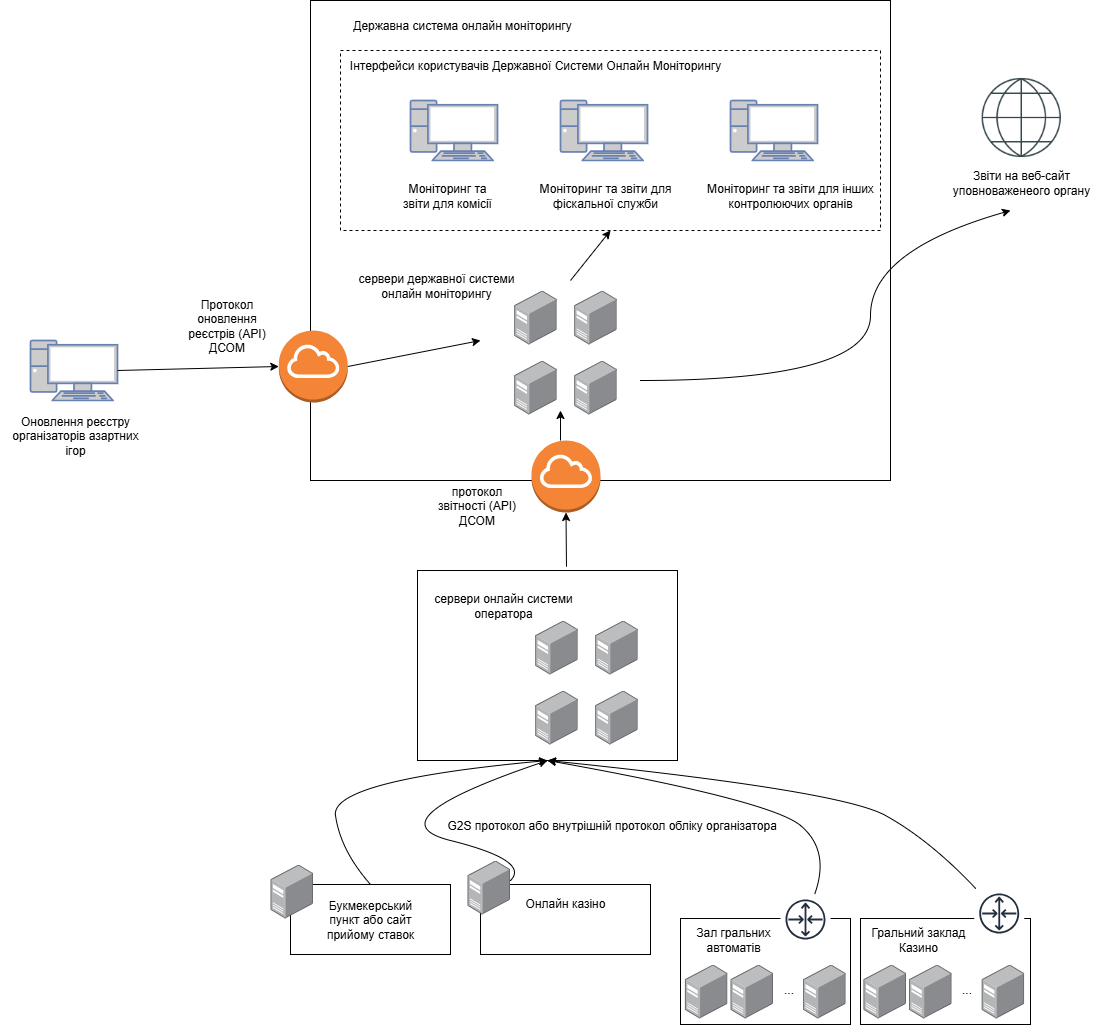

The diagram above was exported from draw.io. Its source (the exported page's mxGraphModel, read from the mxfile embedded in the PNG):
<mxGraphModel dx="1752" dy="1603" grid="1" gridSize="10" guides="1" tooltips="1" connect="1" arrows="1" fold="1" page="1" pageScale="1" pageWidth="850" pageHeight="1100" math="0" shadow="0">
  <root>
    <mxCell id="0" />
    <mxCell id="1" parent="0" />
    <mxCell id="ByKIx4nc0ff4eiigiAXb-19" value="" style="rounded=0;whiteSpace=wrap;html=1;fillColor=none;" parent="1" vertex="1">
      <mxGeometry x="110" y="-10" width="580" height="480" as="geometry" />
    </mxCell>
    <mxCell id="ByKIx4nc0ff4eiigiAXb-12" value="" style="rounded=0;whiteSpace=wrap;html=1;fillColor=none;dashed=1;" parent="1" vertex="1">
      <mxGeometry x="140" y="40" width="540" height="180" as="geometry" />
    </mxCell>
    <mxCell id="ByKIx4nc0ff4eiigiAXb-1" value="" style="fontColor=#0066CC;verticalAlign=top;verticalLabelPosition=bottom;labelPosition=center;align=center;html=1;outlineConnect=0;fillColor=#CCCCCC;strokeColor=#6881B3;gradientColor=none;gradientDirection=north;strokeWidth=2;shape=mxgraph.networks.pc;" parent="1" vertex="1">
      <mxGeometry x="210" y="90" width="87" height="60" as="geometry" />
    </mxCell>
    <mxCell id="ByKIx4nc0ff4eiigiAXb-2" value="" style="fontColor=#0066CC;verticalAlign=top;verticalLabelPosition=bottom;labelPosition=center;align=center;html=1;outlineConnect=0;fillColor=#CCCCCC;strokeColor=#6881B3;gradientColor=none;gradientDirection=north;strokeWidth=2;shape=mxgraph.networks.pc;" parent="1" vertex="1">
      <mxGeometry x="360" y="90" width="87" height="60" as="geometry" />
    </mxCell>
    <mxCell id="ByKIx4nc0ff4eiigiAXb-3" value="" style="fontColor=#0066CC;verticalAlign=top;verticalLabelPosition=bottom;labelPosition=center;align=center;html=1;outlineConnect=0;fillColor=#CCCCCC;strokeColor=#6881B3;gradientColor=none;gradientDirection=north;strokeWidth=2;shape=mxgraph.networks.pc;" parent="1" vertex="1">
      <mxGeometry x="530" y="90" width="87" height="60" as="geometry" />
    </mxCell>
    <mxCell id="ByKIx4nc0ff4eiigiAXb-4" value="Моніторинг та звіти для комісії" style="text;html=1;strokeColor=none;fillColor=none;align=center;verticalAlign=middle;whiteSpace=wrap;rounded=0;" parent="1" vertex="1">
      <mxGeometry x="197" y="170" width="100" height="30" as="geometry" />
    </mxCell>
    <mxCell id="ByKIx4nc0ff4eiigiAXb-5" value="Моніторинг та звіти для фіскальної служби" style="text;html=1;strokeColor=none;fillColor=none;align=center;verticalAlign=middle;whiteSpace=wrap;rounded=0;" parent="1" vertex="1">
      <mxGeometry x="330" y="170" width="150" height="30" as="geometry" />
    </mxCell>
    <mxCell id="ByKIx4nc0ff4eiigiAXb-6" value="Моніторинг та звіти для інших контролюючих органів" style="text;html=1;strokeColor=none;fillColor=none;align=center;verticalAlign=middle;whiteSpace=wrap;rounded=0;" parent="1" vertex="1">
      <mxGeometry x="498.5" y="170" width="181.5" height="30" as="geometry" />
    </mxCell>
    <mxCell id="ByKIx4nc0ff4eiigiAXb-8" value="Звіти на веб-сайт уповноваженеого органу" style="text;html=1;strokeColor=none;fillColor=none;align=center;verticalAlign=middle;whiteSpace=wrap;rounded=0;" parent="1" vertex="1">
      <mxGeometry x="730" y="157" width="181.5" height="30" as="geometry" />
    </mxCell>
    <mxCell id="ByKIx4nc0ff4eiigiAXb-10" value="" style="shape=image;html=1;verticalAlign=top;verticalLabelPosition=bottom;labelBackgroundColor=#ffffff;imageAspect=0;aspect=fixed;image=https://cdn2.iconfinder.com/data/icons/thin-line-icons-for-seo-and-development-1/64/SEO_international-128.png" parent="1" vertex="1">
      <mxGeometry x="773.75" y="60" width="94" height="94" as="geometry" />
    </mxCell>
    <mxCell id="ByKIx4nc0ff4eiigiAXb-13" value="Інтерфейси користувачів Державної Системи Онлайн Моніторингу" style="text;html=1;strokeColor=none;fillColor=none;align=center;verticalAlign=middle;whiteSpace=wrap;rounded=0;" parent="1" vertex="1">
      <mxGeometry x="140" y="40" width="390" height="30" as="geometry" />
    </mxCell>
    <mxCell id="ByKIx4nc0ff4eiigiAXb-14" value="" style="image;points=[];aspect=fixed;html=1;align=center;shadow=0;dashed=0;image=img/lib/allied_telesis/computer_and_terminals/Server_Desktop.svg;" parent="1" vertex="1">
      <mxGeometry x="313.7" y="280" width="42.599999999999994" height="54" as="geometry" />
    </mxCell>
    <mxCell id="ByKIx4nc0ff4eiigiAXb-15" value="" style="image;points=[];aspect=fixed;html=1;align=center;shadow=0;dashed=0;image=img/lib/allied_telesis/computer_and_terminals/Server_Desktop.svg;" parent="1" vertex="1">
      <mxGeometry x="373.7" y="280" width="42.599999999999994" height="54" as="geometry" />
    </mxCell>
    <mxCell id="ByKIx4nc0ff4eiigiAXb-16" value="" style="image;points=[];aspect=fixed;html=1;align=center;shadow=0;dashed=0;image=img/lib/allied_telesis/computer_and_terminals/Server_Desktop.svg;" parent="1" vertex="1">
      <mxGeometry x="313.7" y="350" width="42.599999999999994" height="54" as="geometry" />
    </mxCell>
    <mxCell id="ByKIx4nc0ff4eiigiAXb-17" value="" style="image;points=[];aspect=fixed;html=1;align=center;shadow=0;dashed=0;image=img/lib/allied_telesis/computer_and_terminals/Server_Desktop.svg;" parent="1" vertex="1">
      <mxGeometry x="373.7" y="350" width="42.599999999999994" height="54" as="geometry" />
    </mxCell>
    <mxCell id="ByKIx4nc0ff4eiigiAXb-18" value="сервери державної системи онлайн моніторингу" style="text;html=1;strokeColor=none;fillColor=none;align=center;verticalAlign=middle;whiteSpace=wrap;rounded=0;" parent="1" vertex="1">
      <mxGeometry x="140" y="260" width="192" height="30" as="geometry" />
    </mxCell>
    <mxCell id="ByKIx4nc0ff4eiigiAXb-20" value="Державна система онлайн моніторингу" style="text;html=1;strokeColor=none;fillColor=none;align=center;verticalAlign=middle;whiteSpace=wrap;rounded=0;" parent="1" vertex="1">
      <mxGeometry x="147.3" width="230" height="30" as="geometry" />
    </mxCell>
    <mxCell id="ByKIx4nc0ff4eiigiAXb-21" value="" style="outlineConnect=0;dashed=0;verticalLabelPosition=bottom;verticalAlign=top;align=center;html=1;shape=mxgraph.aws3.internet_gateway;fillColor=#F58536;gradientColor=none;" parent="1" vertex="1">
      <mxGeometry x="331" y="430" width="69" height="72" as="geometry" />
    </mxCell>
    <mxCell id="ByKIx4nc0ff4eiigiAXb-23" value="" style="image;points=[];aspect=fixed;html=1;align=center;shadow=0;dashed=0;image=img/lib/allied_telesis/computer_and_terminals/Server_Desktop.svg;" parent="1" vertex="1">
      <mxGeometry x="334.7" y="610" width="42.599999999999994" height="54" as="geometry" />
    </mxCell>
    <mxCell id="ByKIx4nc0ff4eiigiAXb-24" value="" style="image;points=[];aspect=fixed;html=1;align=center;shadow=0;dashed=0;image=img/lib/allied_telesis/computer_and_terminals/Server_Desktop.svg;" parent="1" vertex="1">
      <mxGeometry x="394.7" y="610" width="42.599999999999994" height="54" as="geometry" />
    </mxCell>
    <mxCell id="ByKIx4nc0ff4eiigiAXb-25" value="" style="image;points=[];aspect=fixed;html=1;align=center;shadow=0;dashed=0;image=img/lib/allied_telesis/computer_and_terminals/Server_Desktop.svg;" parent="1" vertex="1">
      <mxGeometry x="334.7" y="680" width="42.599999999999994" height="54" as="geometry" />
    </mxCell>
    <mxCell id="ByKIx4nc0ff4eiigiAXb-26" value="" style="image;points=[];aspect=fixed;html=1;align=center;shadow=0;dashed=0;image=img/lib/allied_telesis/computer_and_terminals/Server_Desktop.svg;" parent="1" vertex="1">
      <mxGeometry x="394.7" y="680" width="42.599999999999994" height="54" as="geometry" />
    </mxCell>
    <mxCell id="ByKIx4nc0ff4eiigiAXb-28" value="сервери онлайн системи оператора" style="text;html=1;strokeColor=none;fillColor=none;align=center;verticalAlign=middle;whiteSpace=wrap;rounded=0;" parent="1" vertex="1">
      <mxGeometry x="228.85" y="580" width="148.15" height="30" as="geometry" />
    </mxCell>
    <mxCell id="ByKIx4nc0ff4eiigiAXb-29" value="протокол звітності (API) ДСОМ" style="text;html=1;strokeColor=none;fillColor=none;align=center;verticalAlign=middle;whiteSpace=wrap;rounded=0;" parent="1" vertex="1">
      <mxGeometry x="233" y="480" width="87" height="30" as="geometry" />
    </mxCell>
    <mxCell id="ByKIx4nc0ff4eiigiAXb-31" value="" style="endArrow=classic;html=1;rounded=0;entryX=0.5;entryY=1;entryDx=0;entryDy=0;" parent="1" target="ByKIx4nc0ff4eiigiAXb-12" edge="1">
      <mxGeometry width="50" height="50" relative="1" as="geometry">
        <mxPoint x="370" y="270" as="sourcePoint" />
        <mxPoint x="540" y="290" as="targetPoint" />
      </mxGeometry>
    </mxCell>
    <mxCell id="ByKIx4nc0ff4eiigiAXb-32" value="" style="endArrow=classic;html=1;rounded=0;" parent="1" edge="1">
      <mxGeometry width="50" height="50" relative="1" as="geometry">
        <mxPoint x="360" y="430" as="sourcePoint" />
        <mxPoint x="360" y="400" as="targetPoint" />
      </mxGeometry>
    </mxCell>
    <mxCell id="ByKIx4nc0ff4eiigiAXb-34" value="" style="curved=1;endArrow=classic;html=1;rounded=0;" parent="1" edge="1">
      <mxGeometry width="50" height="50" relative="1" as="geometry">
        <mxPoint x="440" y="370" as="sourcePoint" />
        <mxPoint x="810" y="200" as="targetPoint" />
        <Array as="points">
          <mxPoint x="670" y="370" />
          <mxPoint x="670" y="240" />
        </Array>
      </mxGeometry>
    </mxCell>
    <mxCell id="ByKIx4nc0ff4eiigiAXb-35" value="" style="rounded=0;whiteSpace=wrap;html=1;fillColor=none;" parent="1" vertex="1">
      <mxGeometry x="217" y="560" width="260" height="190" as="geometry" />
    </mxCell>
    <mxCell id="ByKIx4nc0ff4eiigiAXb-38" value="" style="rounded=0;whiteSpace=wrap;html=1;" parent="1" vertex="1">
      <mxGeometry x="90" y="874" width="160" height="70" as="geometry" />
    </mxCell>
    <mxCell id="ByKIx4nc0ff4eiigiAXb-39" value="" style="rounded=0;whiteSpace=wrap;html=1;" parent="1" vertex="1">
      <mxGeometry x="280" y="874" width="170" height="70" as="geometry" />
    </mxCell>
    <mxCell id="ByKIx4nc0ff4eiigiAXb-40" value="" style="rounded=0;whiteSpace=wrap;html=1;" parent="1" vertex="1">
      <mxGeometry x="480" y="908" width="170" height="106" as="geometry" />
    </mxCell>
    <mxCell id="ByKIx4nc0ff4eiigiAXb-43" value="" style="sketch=0;outlineConnect=0;fontColor=#232F3E;gradientColor=none;strokeColor=#232F3E;fillColor=#ffffff;dashed=0;verticalLabelPosition=bottom;verticalAlign=top;align=center;html=1;fontSize=12;fontStyle=0;aspect=fixed;shape=mxgraph.aws4.resourceIcon;resIcon=mxgraph.aws4.router;" parent="1" vertex="1">
      <mxGeometry x="580" y="884" width="50" height="50" as="geometry" />
    </mxCell>
    <mxCell id="ByKIx4nc0ff4eiigiAXb-44" value="" style="rounded=0;whiteSpace=wrap;html=1;" parent="1" vertex="1">
      <mxGeometry x="660" y="908" width="170" height="106" as="geometry" />
    </mxCell>
    <mxCell id="ByKIx4nc0ff4eiigiAXb-45" value="" style="sketch=0;outlineConnect=0;fontColor=#232F3E;gradientColor=none;strokeColor=#232F3E;fillColor=#ffffff;dashed=0;verticalLabelPosition=bottom;verticalAlign=top;align=center;html=1;fontSize=12;fontStyle=0;aspect=fixed;shape=mxgraph.aws4.resourceIcon;resIcon=mxgraph.aws4.router;" parent="1" vertex="1">
      <mxGeometry x="773.75" y="878" width="50" height="50" as="geometry" />
    </mxCell>
    <mxCell id="ByKIx4nc0ff4eiigiAXb-51" value="Букмекерський пункт або сайт прийому ставок" style="text;html=1;strokeColor=none;fillColor=none;align=center;verticalAlign=middle;whiteSpace=wrap;rounded=0;" parent="1" vertex="1">
      <mxGeometry x="115" y="894" width="110" height="30" as="geometry" />
    </mxCell>
    <mxCell id="ByKIx4nc0ff4eiigiAXb-52" value="Онлайн казіно" style="text;html=1;strokeColor=none;fillColor=none;align=center;verticalAlign=middle;whiteSpace=wrap;rounded=0;" parent="1" vertex="1">
      <mxGeometry x="306.85" y="878" width="116.3" height="30" as="geometry" />
    </mxCell>
    <mxCell id="ByKIx4nc0ff4eiigiAXb-53" value="Гральний заклад Казино" style="text;html=1;strokeColor=none;fillColor=none;align=center;verticalAlign=middle;whiteSpace=wrap;rounded=0;" parent="1" vertex="1">
      <mxGeometry x="660" y="914" width="116.3" height="30" as="geometry" />
    </mxCell>
    <mxCell id="ByKIx4nc0ff4eiigiAXb-54" value="Зал гральних автоматів" style="text;html=1;strokeColor=none;fillColor=none;align=center;verticalAlign=middle;whiteSpace=wrap;rounded=0;" parent="1" vertex="1">
      <mxGeometry x="475" y="914" width="116.3" height="30" as="geometry" />
    </mxCell>
    <mxCell id="ByKIx4nc0ff4eiigiAXb-57" value="" style="image;points=[];aspect=fixed;html=1;align=center;shadow=0;dashed=0;image=img/lib/allied_telesis/computer_and_terminals/Server_Desktop.svg;" parent="1" vertex="1">
      <mxGeometry x="70" y="854" width="42.599999999999994" height="54" as="geometry" />
    </mxCell>
    <mxCell id="ByKIx4nc0ff4eiigiAXb-58" value="" style="image;points=[];aspect=fixed;html=1;align=center;shadow=0;dashed=0;image=img/lib/allied_telesis/computer_and_terminals/Server_Desktop.svg;" parent="1" vertex="1">
      <mxGeometry x="267" y="850" width="42.599999999999994" height="54" as="geometry" />
    </mxCell>
    <mxCell id="ByKIx4nc0ff4eiigiAXb-67" value="" style="image;points=[];aspect=fixed;html=1;align=center;shadow=0;dashed=0;image=img/lib/allied_telesis/computer_and_terminals/Server_Desktop.svg;" parent="1" vertex="1">
      <mxGeometry x="484.4" y="954" width="42.599999999999994" height="54" as="geometry" />
    </mxCell>
    <mxCell id="ByKIx4nc0ff4eiigiAXb-68" value="" style="image;points=[];aspect=fixed;html=1;align=center;shadow=0;dashed=0;image=img/lib/allied_telesis/computer_and_terminals/Server_Desktop.svg;" parent="1" vertex="1">
      <mxGeometry x="530" y="954" width="42.599999999999994" height="54" as="geometry" />
    </mxCell>
    <mxCell id="ByKIx4nc0ff4eiigiAXb-69" value="" style="image;points=[];aspect=fixed;html=1;align=center;shadow=0;dashed=0;image=img/lib/allied_telesis/computer_and_terminals/Server_Desktop.svg;" parent="1" vertex="1">
      <mxGeometry x="602.5999999999999" y="954" width="42.599999999999994" height="54" as="geometry" />
    </mxCell>
    <mxCell id="ByKIx4nc0ff4eiigiAXb-70" value="..." style="text;html=1;align=center;verticalAlign=middle;resizable=0;points=[];autosize=1;strokeColor=none;fillColor=none;rotation=0;" parent="1" vertex="1">
      <mxGeometry x="572.6" y="964" width="30" height="30" as="geometry" />
    </mxCell>
    <mxCell id="ByKIx4nc0ff4eiigiAXb-71" value="" style="image;points=[];aspect=fixed;html=1;align=center;shadow=0;dashed=0;image=img/lib/allied_telesis/computer_and_terminals/Server_Desktop.svg;" parent="1" vertex="1">
      <mxGeometry x="662.95" y="954" width="42.599999999999994" height="54" as="geometry" />
    </mxCell>
    <mxCell id="ByKIx4nc0ff4eiigiAXb-72" value="" style="image;points=[];aspect=fixed;html=1;align=center;shadow=0;dashed=0;image=img/lib/allied_telesis/computer_and_terminals/Server_Desktop.svg;" parent="1" vertex="1">
      <mxGeometry x="708.55" y="954" width="42.599999999999994" height="54" as="geometry" />
    </mxCell>
    <mxCell id="ByKIx4nc0ff4eiigiAXb-73" value="" style="image;points=[];aspect=fixed;html=1;align=center;shadow=0;dashed=0;image=img/lib/allied_telesis/computer_and_terminals/Server_Desktop.svg;" parent="1" vertex="1">
      <mxGeometry x="781.1499999999999" y="954" width="42.599999999999994" height="54" as="geometry" />
    </mxCell>
    <mxCell id="ByKIx4nc0ff4eiigiAXb-74" value="..." style="text;html=1;align=center;verticalAlign=middle;resizable=0;points=[];autosize=1;strokeColor=none;fillColor=none;rotation=0;" parent="1" vertex="1">
      <mxGeometry x="751.1500000000001" y="964" width="30" height="30" as="geometry" />
    </mxCell>
    <mxCell id="ByKIx4nc0ff4eiigiAXb-75" value="G2S протокол або внутрішній протокол обліку організатора" style="text;strokeColor=none;fillColor=none;align=left;verticalAlign=middle;spacingLeft=4;spacingRight=4;overflow=hidden;points=[[0,0.5],[1,0.5]];portConstraint=eastwest;rotatable=0;whiteSpace=wrap;html=1;" parent="1" vertex="1">
      <mxGeometry x="241.3" y="800" width="350" height="30" as="geometry" />
    </mxCell>
    <mxCell id="ByKIx4nc0ff4eiigiAXb-80" value="" style="curved=1;endArrow=classic;html=1;rounded=0;entryX=0.5;entryY=1;entryDx=0;entryDy=0;exitX=0.5;exitY=0;exitDx=0;exitDy=0;" parent="1" source="ByKIx4nc0ff4eiigiAXb-38" target="ByKIx4nc0ff4eiigiAXb-35" edge="1">
      <mxGeometry width="50" height="50" relative="1" as="geometry">
        <mxPoint y="760" as="sourcePoint" />
        <mxPoint x="50" y="710" as="targetPoint" />
        <Array as="points">
          <mxPoint x="140" y="840" />
          <mxPoint x="130" y="770" />
        </Array>
      </mxGeometry>
    </mxCell>
    <mxCell id="ByKIx4nc0ff4eiigiAXb-81" value="" style="curved=1;endArrow=classic;html=1;rounded=0;entryX=0.5;entryY=1;entryDx=0;entryDy=0;" parent="1" target="ByKIx4nc0ff4eiigiAXb-35" edge="1">
      <mxGeometry width="50" height="50" relative="1" as="geometry">
        <mxPoint x="310" y="870" as="sourcePoint" />
        <mxPoint x="357" y="760" as="targetPoint" />
        <Array as="points">
          <mxPoint x="330" y="850" />
          <mxPoint x="170" y="810" />
        </Array>
      </mxGeometry>
    </mxCell>
    <mxCell id="ByKIx4nc0ff4eiigiAXb-82" value="" style="endArrow=classic;html=1;rounded=0;entryX=0.5;entryY=1;entryDx=0;entryDy=0;entryPerimeter=0;exitX=0.573;exitY=-0.02;exitDx=0;exitDy=0;exitPerimeter=0;" parent="1" source="ByKIx4nc0ff4eiigiAXb-35" target="ByKIx4nc0ff4eiigiAXb-21" edge="1">
      <mxGeometry width="50" height="50" relative="1" as="geometry">
        <mxPoint x="70" y="580" as="sourcePoint" />
        <mxPoint x="120" y="530" as="targetPoint" />
      </mxGeometry>
    </mxCell>
    <mxCell id="ByKIx4nc0ff4eiigiAXb-83" value="" style="curved=1;endArrow=classic;html=1;rounded=0;entryX=0.5;entryY=1;entryDx=0;entryDy=0;" parent="1" source="ByKIx4nc0ff4eiigiAXb-43" target="ByKIx4nc0ff4eiigiAXb-35" edge="1">
      <mxGeometry width="50" height="50" relative="1" as="geometry">
        <mxPoint x="600" y="800" as="sourcePoint" />
        <mxPoint x="650" y="750" as="targetPoint" />
        <Array as="points">
          <mxPoint x="630" y="840" />
          <mxPoint x="570" y="790" />
        </Array>
      </mxGeometry>
    </mxCell>
    <mxCell id="ByKIx4nc0ff4eiigiAXb-85" value="" style="curved=1;endArrow=classic;html=1;rounded=0;entryX=0.5;entryY=1;entryDx=0;entryDy=0;" parent="1" source="ByKIx4nc0ff4eiigiAXb-45" target="ByKIx4nc0ff4eiigiAXb-35" edge="1">
      <mxGeometry width="50" height="50" relative="1" as="geometry">
        <mxPoint x="780" y="750" as="sourcePoint" />
        <mxPoint x="830" y="700" as="targetPoint" />
        <Array as="points">
          <mxPoint x="730" y="830" />
          <mxPoint x="640" y="780" />
        </Array>
      </mxGeometry>
    </mxCell>
    <mxCell id="MHgA49WdNvFyY-QUP14u-3" value="" style="fontColor=#0066CC;verticalAlign=top;verticalLabelPosition=bottom;labelPosition=center;align=center;html=1;outlineConnect=0;fillColor=#CCCCCC;strokeColor=#6881B3;gradientColor=none;gradientDirection=north;strokeWidth=2;shape=mxgraph.networks.pc;" parent="1" vertex="1">
      <mxGeometry x="-170" y="330" width="87" height="60" as="geometry" />
    </mxCell>
    <mxCell id="MHgA49WdNvFyY-QUP14u-4" value="Оновлення реєстру організаторів азартних ігор" style="text;html=1;strokeColor=none;fillColor=none;align=center;verticalAlign=middle;whiteSpace=wrap;rounded=0;" parent="1" vertex="1">
      <mxGeometry x="-200" y="410" width="150" height="30" as="geometry" />
    </mxCell>
    <mxCell id="MHgA49WdNvFyY-QUP14u-5" value="" style="outlineConnect=0;dashed=0;verticalLabelPosition=bottom;verticalAlign=top;align=center;html=1;shape=mxgraph.aws3.internet_gateway;fillColor=#F58536;gradientColor=none;" parent="1" vertex="1">
      <mxGeometry x="78.30000000000001" y="320" width="69" height="72" as="geometry" />
    </mxCell>
    <mxCell id="MHgA49WdNvFyY-QUP14u-6" value="" style="endArrow=classic;html=1;rounded=0;exitX=1;exitY=0.5;exitDx=0;exitDy=0;exitPerimeter=0;" parent="1" source="MHgA49WdNvFyY-QUP14u-5" edge="1">
      <mxGeometry width="50" height="50" relative="1" as="geometry">
        <mxPoint x="370" y="460" as="sourcePoint" />
        <mxPoint x="280" y="330" as="targetPoint" />
      </mxGeometry>
    </mxCell>
    <mxCell id="MHgA49WdNvFyY-QUP14u-7" value="" style="endArrow=classic;html=1;rounded=0;exitX=1;exitY=0.5;exitDx=0;exitDy=0;exitPerimeter=0;entryX=0;entryY=0.5;entryDx=0;entryDy=0;entryPerimeter=0;" parent="1" source="MHgA49WdNvFyY-QUP14u-3" target="MHgA49WdNvFyY-QUP14u-5" edge="1">
      <mxGeometry width="50" height="50" relative="1" as="geometry">
        <mxPoint x="500" y="574" as="sourcePoint" />
        <mxPoint x="500" y="520" as="targetPoint" />
      </mxGeometry>
    </mxCell>
    <mxCell id="MHgA49WdNvFyY-QUP14u-8" value="Протокол оновлення реєстрів (API) ДСОМ" style="text;html=1;strokeColor=none;fillColor=none;align=center;verticalAlign=middle;whiteSpace=wrap;rounded=0;" parent="1" vertex="1">
      <mxGeometry x="-17" y="300" width="87" height="30" as="geometry" />
    </mxCell>
  </root>
</mxGraphModel>